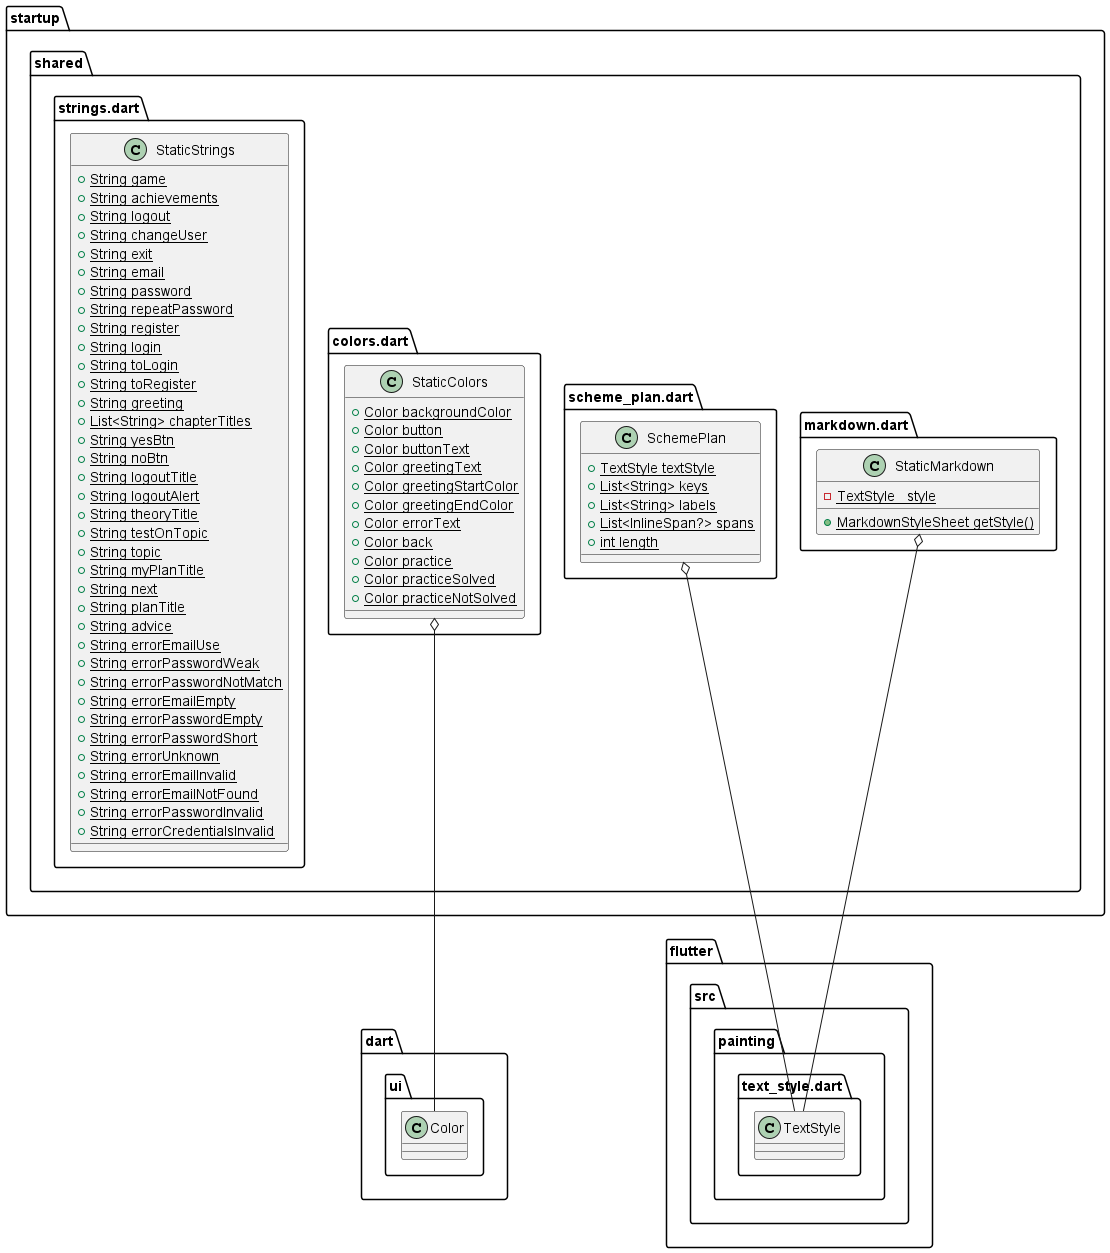

The diagram above was rendered by PlantUML. Its source (embedded in the PNG):
@startuml
set namespaceSeparator ::

class "startup::shared::colors.dart::StaticColors" {
  {static} +Color backgroundColor
  {static} +Color button
  {static} +Color buttonText
  {static} +Color greetingText
  {static} +Color greetingStartColor
  {static} +Color greetingEndColor
  {static} +Color errorText
  {static} +Color back
  {static} +Color practice
  {static} +Color practiceSolved
  {static} +Color practiceNotSolved
}

"startup::shared::colors.dart::StaticColors" o-- "dart::ui::Color"

class "startup::shared::markdown.dart::StaticMarkdown" {
  {static} -TextStyle _style
  {static} +MarkdownStyleSheet getStyle()
}

"startup::shared::markdown.dart::StaticMarkdown" o-- "flutter::src::painting::text_style.dart::TextStyle"

class "startup::shared::scheme_plan.dart::SchemePlan" {
  {static} +TextStyle textStyle
  {static} +List<String> keys
  {static} +List<String> labels
  {static} +List<InlineSpan?> spans
  {static} +int length
}

"startup::shared::scheme_plan.dart::SchemePlan" o-- "flutter::src::painting::text_style.dart::TextStyle"

class "startup::shared::strings.dart::StaticStrings" {
  {static} +String game
  {static} +String achievements
  {static} +String logout
  {static} +String changeUser
  {static} +String exit
  {static} +String email
  {static} +String password
  {static} +String repeatPassword
  {static} +String register
  {static} +String login
  {static} +String toLogin
  {static} +String toRegister
  {static} +String greeting
  {static} +List<String> chapterTitles
  {static} +String yesBtn
  {static} +String noBtn
  {static} +String logoutTitle
  {static} +String logoutAlert
  {static} +String theoryTitle
  {static} +String testOnTopic
  {static} +String topic
  {static} +String myPlanTitle
  {static} +String next
  {static} +String planTitle
  {static} +String advice
  {static} +String errorEmailUse
  {static} +String errorPasswordWeak
  {static} +String errorPasswordNotMatch
  {static} +String errorEmailEmpty
  {static} +String errorPasswordEmpty
  {static} +String errorPasswordShort
  {static} +String errorUnknown
  {static} +String errorEmailInvalid
  {static} +String errorEmailNotFound
  {static} +String errorPasswordInvalid
  {static} +String errorCredentialsInvalid
}


@enduml